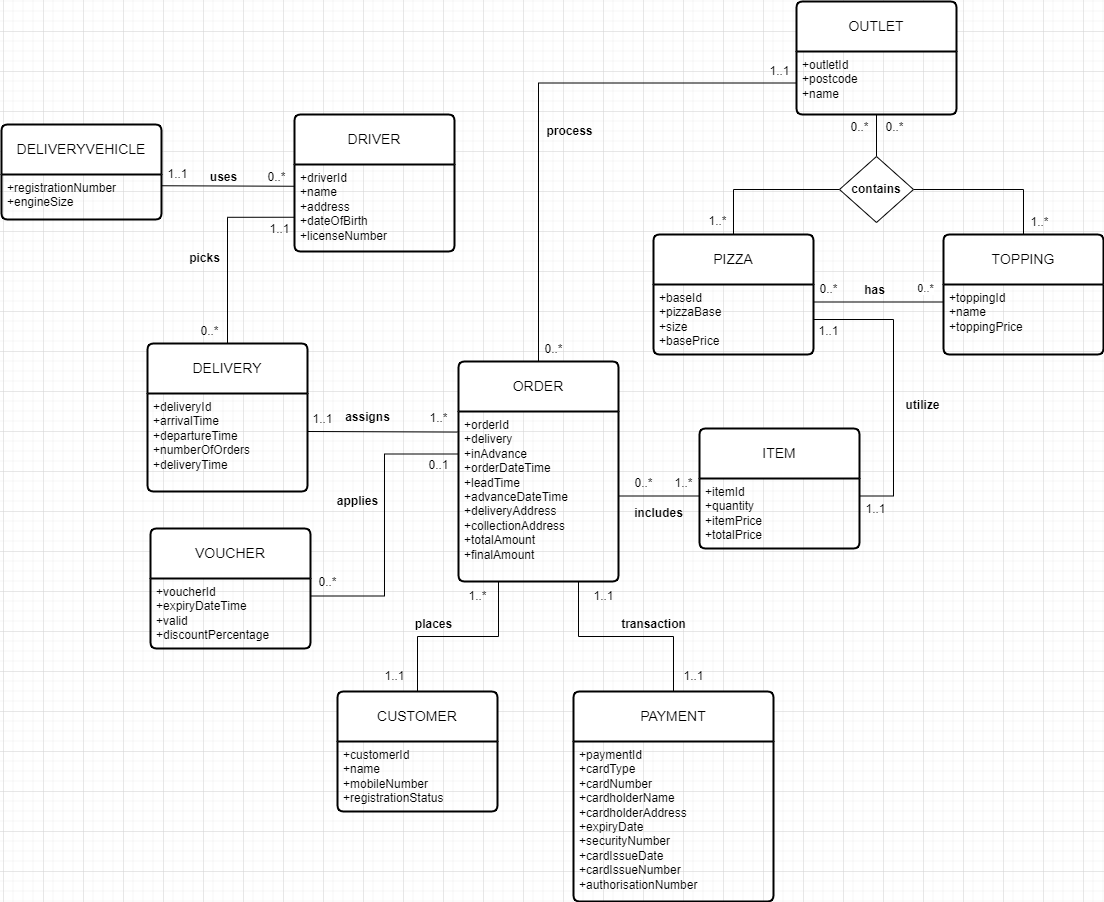

The diagram above was exported from draw.io. Its source (the exported page's mxGraphModel, read from the mxfile embedded in the PNG):
<mxGraphModel dx="1877" dy="1699" grid="1" gridSize="10" guides="1" tooltips="1" connect="1" arrows="1" fold="1" page="1" pageScale="1" pageWidth="827" pageHeight="1169" math="0" shadow="0">
  <root>
    <mxCell id="0" />
    <mxCell id="1" parent="0" />
    <mxCell id="vlrmfCBmrvQ348LXx91B-10" value="PIZZA" style="swimlane;childLayout=stackLayout;horizontal=1;startSize=50;horizontalStack=0;rounded=1;fontSize=14;fontStyle=0;strokeWidth=2;resizeParent=0;resizeLast=1;shadow=0;dashed=0;align=center;arcSize=4;whiteSpace=wrap;html=1;" parent="1" vertex="1">
      <mxGeometry x="10" y="3" width="160" height="120" as="geometry" />
    </mxCell>
    <mxCell id="vlrmfCBmrvQ348LXx91B-11" value="+baseId&lt;br&gt;+pizzaBase&lt;br&gt;+size&lt;br&gt;+basePrice" style="align=left;strokeColor=none;fillColor=none;spacingLeft=4;fontSize=12;verticalAlign=top;resizable=0;rotatable=0;part=1;html=1;" parent="vlrmfCBmrvQ348LXx91B-10" vertex="1">
      <mxGeometry y="50" width="160" height="70" as="geometry" />
    </mxCell>
    <mxCell id="vlrmfCBmrvQ348LXx91B-12" value="TOPPING" style="swimlane;childLayout=stackLayout;horizontal=1;startSize=50;horizontalStack=0;rounded=1;fontSize=14;fontStyle=0;strokeWidth=2;resizeParent=0;resizeLast=1;shadow=0;dashed=0;align=center;arcSize=4;whiteSpace=wrap;html=1;" parent="1" vertex="1">
      <mxGeometry x="300" y="3" width="160" height="120" as="geometry" />
    </mxCell>
    <mxCell id="vlrmfCBmrvQ348LXx91B-13" value="+toppingId&lt;br&gt;+name&lt;br&gt;+toppingPrice" style="align=left;strokeColor=none;fillColor=none;spacingLeft=4;fontSize=12;verticalAlign=top;resizable=0;rotatable=0;part=1;html=1;" parent="vlrmfCBmrvQ348LXx91B-12" vertex="1">
      <mxGeometry y="50" width="160" height="70" as="geometry" />
    </mxCell>
    <mxCell id="vlrmfCBmrvQ348LXx91B-14" value="PAYMENT" style="swimlane;childLayout=stackLayout;horizontal=1;startSize=50;horizontalStack=0;rounded=1;fontSize=14;fontStyle=0;strokeWidth=2;resizeParent=0;resizeLast=1;shadow=0;dashed=0;align=center;arcSize=4;whiteSpace=wrap;html=1;" parent="1" vertex="1">
      <mxGeometry x="-70" y="460" width="200" height="210" as="geometry" />
    </mxCell>
    <mxCell id="vlrmfCBmrvQ348LXx91B-15" value="+paymentId&lt;br&gt;+cardType&lt;br&gt;+cardNumber&lt;br&gt;+cardholderName&lt;br&gt;+cardholderAddress&lt;br&gt;+expiryDate&lt;br&gt;+securityNumber&lt;br&gt;+cardIssueDate&lt;br&gt;+cardIssueNumber&lt;br&gt;+authorisationNumber" style="align=left;strokeColor=none;fillColor=none;spacingLeft=4;fontSize=12;verticalAlign=top;resizable=0;rotatable=0;part=1;html=1;" parent="vlrmfCBmrvQ348LXx91B-14" vertex="1">
      <mxGeometry y="50" width="200" height="160" as="geometry" />
    </mxCell>
    <mxCell id="MljIi8j-aCVDxh29TMY_-3" style="edgeStyle=orthogonalEdgeStyle;rounded=0;orthogonalLoop=1;jettySize=auto;html=1;exitX=1;exitY=0.25;exitDx=0;exitDy=0;entryX=0;entryY=0.25;entryDx=0;entryDy=0;endArrow=none;endFill=0;" parent="1" source="vlrmfCBmrvQ348LXx91B-11" target="vlrmfCBmrvQ348LXx91B-13" edge="1">
      <mxGeometry relative="1" as="geometry" />
    </mxCell>
    <mxCell id="MljIi8j-aCVDxh29TMY_-5" value="0..*" style="edgeLabel;html=1;align=center;verticalAlign=middle;resizable=0;points=[];" parent="MljIi8j-aCVDxh29TMY_-3" connectable="0" vertex="1">
      <mxGeometry x="0.7857" y="-4" relative="1" as="geometry">
        <mxPoint x="-5" y="-18" as="offset" />
      </mxGeometry>
    </mxCell>
    <mxCell id="MljIi8j-aCVDxh29TMY_-4" value="&lt;b&gt;has&lt;/b&gt;" style="text;html=1;align=center;verticalAlign=middle;resizable=0;points=[];autosize=1;strokeColor=none;fillColor=none;" parent="1" vertex="1">
      <mxGeometry x="211" y="44" width="40" height="30" as="geometry" />
    </mxCell>
    <mxCell id="MljIi8j-aCVDxh29TMY_-9" value="OUTLET" style="swimlane;childLayout=stackLayout;horizontal=1;startSize=50;horizontalStack=0;rounded=1;fontSize=14;fontStyle=0;strokeWidth=2;resizeParent=0;resizeLast=1;shadow=0;dashed=0;align=center;arcSize=4;whiteSpace=wrap;html=1;" parent="1" vertex="1">
      <mxGeometry x="153" y="-230" width="160" height="113" as="geometry" />
    </mxCell>
    <mxCell id="MljIi8j-aCVDxh29TMY_-10" value="+outletId&lt;br&gt;+postcode&lt;br&gt;+name" style="align=left;strokeColor=none;fillColor=none;spacingLeft=4;fontSize=12;verticalAlign=top;resizable=0;rotatable=0;part=1;html=1;" parent="MljIi8j-aCVDxh29TMY_-9" vertex="1">
      <mxGeometry y="50" width="160" height="63" as="geometry" />
    </mxCell>
    <mxCell id="MljIi8j-aCVDxh29TMY_-11" value="ORDER" style="swimlane;childLayout=stackLayout;horizontal=1;startSize=50;horizontalStack=0;rounded=1;fontSize=14;fontStyle=0;strokeWidth=2;resizeParent=0;resizeLast=1;shadow=0;dashed=0;align=center;arcSize=4;whiteSpace=wrap;html=1;" parent="1" vertex="1">
      <mxGeometry x="-185" y="130" width="160" height="220" as="geometry" />
    </mxCell>
    <mxCell id="MljIi8j-aCVDxh29TMY_-12" value="+orderId&lt;br&gt;+delivery&lt;br&gt;+inAdvance&lt;br&gt;+orderDateTime&lt;br&gt;+leadTime&lt;br&gt;+advanceDateTime&lt;br&gt;+deliveryAddress&lt;br&gt;+collectionAddress&lt;br&gt;+totalAmount&lt;br&gt;+finalAmount" style="align=left;strokeColor=none;fillColor=none;spacingLeft=4;fontSize=12;verticalAlign=top;resizable=0;rotatable=0;part=1;html=1;" parent="MljIi8j-aCVDxh29TMY_-11" vertex="1">
      <mxGeometry y="50" width="160" height="170" as="geometry" />
    </mxCell>
    <mxCell id="MljIi8j-aCVDxh29TMY_-13" value="CUSTOMER" style="swimlane;childLayout=stackLayout;horizontal=1;startSize=50;horizontalStack=0;rounded=1;fontSize=14;fontStyle=0;strokeWidth=2;resizeParent=0;resizeLast=1;shadow=0;dashed=0;align=center;arcSize=4;whiteSpace=wrap;html=1;" parent="1" vertex="1">
      <mxGeometry x="-306" y="460" width="160" height="120" as="geometry" />
    </mxCell>
    <mxCell id="MljIi8j-aCVDxh29TMY_-14" value="+customerId&lt;br&gt;+name&lt;br&gt;+mobileNumber&lt;br&gt;+registrationStatus" style="align=left;strokeColor=none;fillColor=none;spacingLeft=4;fontSize=12;verticalAlign=top;resizable=0;rotatable=0;part=1;html=1;" parent="MljIi8j-aCVDxh29TMY_-13" vertex="1">
      <mxGeometry y="50" width="160" height="70" as="geometry" />
    </mxCell>
    <mxCell id="MljIi8j-aCVDxh29TMY_-15" value="DELIVERY" style="swimlane;childLayout=stackLayout;horizontal=1;startSize=50;horizontalStack=0;rounded=1;fontSize=14;fontStyle=0;strokeWidth=2;resizeParent=0;resizeLast=1;shadow=0;dashed=0;align=center;arcSize=4;whiteSpace=wrap;html=1;" parent="1" vertex="1">
      <mxGeometry x="-496" y="112" width="160" height="148" as="geometry" />
    </mxCell>
    <mxCell id="MljIi8j-aCVDxh29TMY_-16" value="+deliveryId&lt;br&gt;+arrivalTime&lt;br&gt;+departureTime&lt;br&gt;+numberOfOrders&lt;br&gt;+deliveryTime" style="align=left;strokeColor=none;fillColor=none;spacingLeft=4;fontSize=12;verticalAlign=top;resizable=0;rotatable=0;part=1;html=1;" parent="MljIi8j-aCVDxh29TMY_-15" vertex="1">
      <mxGeometry y="50" width="160" height="98" as="geometry" />
    </mxCell>
    <mxCell id="MljIi8j-aCVDxh29TMY_-17" value="VOUCHER" style="swimlane;childLayout=stackLayout;horizontal=1;startSize=50;horizontalStack=0;rounded=1;fontSize=14;fontStyle=0;strokeWidth=2;resizeParent=0;resizeLast=1;shadow=0;dashed=0;align=center;arcSize=4;whiteSpace=wrap;html=1;" parent="1" vertex="1">
      <mxGeometry x="-493" y="297" width="160" height="120" as="geometry" />
    </mxCell>
    <mxCell id="MljIi8j-aCVDxh29TMY_-18" value="+voucherId&lt;br&gt;+expiryDateTime&lt;br&gt;+valid&lt;br&gt;+discountPercentage" style="align=left;strokeColor=none;fillColor=none;spacingLeft=4;fontSize=12;verticalAlign=top;resizable=0;rotatable=0;part=1;html=1;" parent="MljIi8j-aCVDxh29TMY_-17" vertex="1">
      <mxGeometry y="50" width="160" height="70" as="geometry" />
    </mxCell>
    <mxCell id="xbsKdQhO0jQ7LUwJWFEs-2" style="edgeStyle=orthogonalEdgeStyle;rounded=0;orthogonalLoop=1;jettySize=auto;html=1;exitX=0;exitY=0.75;exitDx=0;exitDy=0;entryX=0.5;entryY=0;entryDx=0;entryDy=0;endArrow=none;endFill=0;" parent="1" source="MljIi8j-aCVDxh29TMY_-21" target="MljIi8j-aCVDxh29TMY_-15" edge="1">
      <mxGeometry relative="1" as="geometry" />
    </mxCell>
    <mxCell id="MljIi8j-aCVDxh29TMY_-21" value="DRIVER" style="swimlane;childLayout=stackLayout;horizontal=1;startSize=50;horizontalStack=0;rounded=1;fontSize=14;fontStyle=0;strokeWidth=2;resizeParent=0;resizeLast=1;shadow=0;dashed=0;align=center;arcSize=4;whiteSpace=wrap;html=1;" parent="1" vertex="1">
      <mxGeometry x="-349" y="-117" width="160" height="137" as="geometry" />
    </mxCell>
    <mxCell id="MljIi8j-aCVDxh29TMY_-22" value="+driverId&lt;br&gt;+name&lt;br&gt;+address&lt;br&gt;+dateOfBirth&lt;br&gt;+licenseNumber&lt;br&gt;" style="align=left;strokeColor=none;fillColor=none;spacingLeft=4;fontSize=12;verticalAlign=top;resizable=0;rotatable=0;part=1;html=1;" parent="MljIi8j-aCVDxh29TMY_-21" vertex="1">
      <mxGeometry y="50" width="160" height="87" as="geometry" />
    </mxCell>
    <mxCell id="MljIi8j-aCVDxh29TMY_-27" value="1..*" style="text;html=1;align=center;verticalAlign=middle;resizable=0;points=[];autosize=1;strokeColor=none;fillColor=none;" parent="1" vertex="1">
      <mxGeometry x="54" y="-25" width="40" height="30" as="geometry" />
    </mxCell>
    <mxCell id="MljIi8j-aCVDxh29TMY_-29" value="1..*" style="text;html=1;align=center;verticalAlign=middle;resizable=0;points=[];autosize=1;strokeColor=none;fillColor=none;" parent="1" vertex="1">
      <mxGeometry x="376" y="-24" width="40" height="30" as="geometry" />
    </mxCell>
    <mxCell id="fy81VhhbLuo_lzMfyn_p-8" value="1..1" style="text;html=1;align=center;verticalAlign=middle;resizable=0;points=[];autosize=1;strokeColor=none;fillColor=none;" parent="1" vertex="1">
      <mxGeometry x="116" y="-175" width="40" height="30" as="geometry" />
    </mxCell>
    <mxCell id="fy81VhhbLuo_lzMfyn_p-9" value="0..*" style="text;html=1;align=center;verticalAlign=middle;resizable=0;points=[];autosize=1;strokeColor=none;fillColor=none;" parent="1" vertex="1">
      <mxGeometry x="-110" y="103" width="40" height="30" as="geometry" />
    </mxCell>
    <mxCell id="fy81VhhbLuo_lzMfyn_p-10" value="&lt;b&gt;process&lt;/b&gt;" style="text;html=1;align=center;verticalAlign=middle;resizable=0;points=[];autosize=1;strokeColor=none;fillColor=none;" parent="1" vertex="1">
      <mxGeometry x="-109" y="-115" width="70" height="30" as="geometry" />
    </mxCell>
    <mxCell id="fy81VhhbLuo_lzMfyn_p-19" value="1..*" style="text;html=1;align=center;verticalAlign=middle;resizable=0;points=[];autosize=1;strokeColor=none;fillColor=none;" parent="1" vertex="1">
      <mxGeometry x="-186" y="350" width="40" height="30" as="geometry" />
    </mxCell>
    <mxCell id="fy81VhhbLuo_lzMfyn_p-20" value="1..1" style="text;html=1;align=center;verticalAlign=middle;resizable=0;points=[];autosize=1;strokeColor=none;fillColor=none;" parent="1" vertex="1">
      <mxGeometry x="-269" y="430" width="40" height="30" as="geometry" />
    </mxCell>
    <mxCell id="fy81VhhbLuo_lzMfyn_p-21" value="1..1" style="text;html=1;align=center;verticalAlign=middle;resizable=0;points=[];autosize=1;strokeColor=none;fillColor=none;" parent="1" vertex="1">
      <mxGeometry x="30" y="430" width="40" height="30" as="geometry" />
    </mxCell>
    <mxCell id="fy81VhhbLuo_lzMfyn_p-22" value="1..1" style="text;html=1;align=center;verticalAlign=middle;resizable=0;points=[];autosize=1;strokeColor=none;fillColor=none;" parent="1" vertex="1">
      <mxGeometry x="-60" y="350" width="40" height="30" as="geometry" />
    </mxCell>
    <mxCell id="fy81VhhbLuo_lzMfyn_p-26" value="0..1" style="text;html=1;align=center;verticalAlign=middle;resizable=0;points=[];autosize=1;strokeColor=none;fillColor=none;" parent="1" vertex="1">
      <mxGeometry x="-225" y="219" width="40" height="30" as="geometry" />
    </mxCell>
    <mxCell id="fy81VhhbLuo_lzMfyn_p-27" value="0..*" style="text;html=1;align=center;verticalAlign=middle;resizable=0;points=[];autosize=1;strokeColor=none;fillColor=none;" parent="1" vertex="1">
      <mxGeometry x="-336" y="336" width="40" height="30" as="geometry" />
    </mxCell>
    <mxCell id="MljIi8j-aCVDxh29TMY_-19" value="DELIVERYVEHICLE" style="swimlane;childLayout=stackLayout;horizontal=1;startSize=50;horizontalStack=0;rounded=1;fontSize=14;fontStyle=0;strokeWidth=2;resizeParent=0;resizeLast=1;shadow=0;dashed=0;align=center;arcSize=4;whiteSpace=wrap;html=1;" parent="1" vertex="1">
      <mxGeometry x="-642" y="-107" width="160" height="95" as="geometry" />
    </mxCell>
    <mxCell id="MljIi8j-aCVDxh29TMY_-20" value="+registrationNumber&lt;br&gt;+engineSize&lt;br&gt;" style="align=left;strokeColor=none;fillColor=none;spacingLeft=4;fontSize=12;verticalAlign=top;resizable=0;rotatable=0;part=1;html=1;" parent="MljIi8j-aCVDxh29TMY_-19" vertex="1">
      <mxGeometry y="50" width="160" height="45" as="geometry" />
    </mxCell>
    <mxCell id="fy81VhhbLuo_lzMfyn_p-32" value="1..*" style="text;html=1;align=center;verticalAlign=middle;resizable=0;points=[];autosize=1;strokeColor=none;fillColor=none;" parent="1" vertex="1">
      <mxGeometry x="-225" y="172" width="40" height="30" as="geometry" />
    </mxCell>
    <mxCell id="fy81VhhbLuo_lzMfyn_p-33" value="1..1" style="text;html=1;align=center;verticalAlign=middle;resizable=0;points=[];autosize=1;strokeColor=none;fillColor=none;" parent="1" vertex="1">
      <mxGeometry x="-341" y="173" width="40" height="30" as="geometry" />
    </mxCell>
    <mxCell id="xHqyNVAWIcGQd33QN42E-6" value="1..1" style="text;html=1;align=center;verticalAlign=middle;resizable=0;points=[];autosize=1;strokeColor=none;fillColor=none;" parent="1" vertex="1">
      <mxGeometry x="-486" y="-72" width="40" height="30" as="geometry" />
    </mxCell>
    <mxCell id="xHqyNVAWIcGQd33QN42E-7" value="0..*" style="text;html=1;align=center;verticalAlign=middle;resizable=0;points=[];autosize=1;strokeColor=none;fillColor=none;" parent="1" vertex="1">
      <mxGeometry x="-387" y="-69" width="40" height="30" as="geometry" />
    </mxCell>
    <mxCell id="xHqyNVAWIcGQd33QN42E-9" value="1..1" style="text;html=1;align=center;verticalAlign=middle;resizable=0;points=[];autosize=1;strokeColor=none;fillColor=none;" parent="1" vertex="1">
      <mxGeometry x="-384" y="-17" width="40" height="30" as="geometry" />
    </mxCell>
    <mxCell id="xHqyNVAWIcGQd33QN42E-11" value="0..*" style="text;html=1;align=center;verticalAlign=middle;resizable=0;points=[];autosize=1;strokeColor=none;fillColor=none;" parent="1" vertex="1">
      <mxGeometry x="-454" y="85" width="40" height="30" as="geometry" />
    </mxCell>
    <mxCell id="xHqyNVAWIcGQd33QN42E-16" value="&lt;b&gt;applies&lt;/b&gt;" style="text;html=1;align=center;verticalAlign=middle;resizable=0;points=[];autosize=1;strokeColor=none;fillColor=none;" parent="1" vertex="1">
      <mxGeometry x="-316" y="255" width="60" height="30" as="geometry" />
    </mxCell>
    <mxCell id="xHqyNVAWIcGQd33QN42E-17" value="&lt;b&gt;assigns&lt;/b&gt;" style="text;html=1;align=center;verticalAlign=middle;resizable=0;points=[];autosize=1;strokeColor=none;fillColor=none;" parent="1" vertex="1">
      <mxGeometry x="-311" y="171" width="70" height="30" as="geometry" />
    </mxCell>
    <mxCell id="xHqyNVAWIcGQd33QN42E-18" value="&lt;b&gt;uses&lt;/b&gt;" style="text;html=1;align=center;verticalAlign=middle;resizable=0;points=[];autosize=1;strokeColor=none;fillColor=none;" parent="1" vertex="1">
      <mxGeometry x="-445" y="-69" width="50" height="30" as="geometry" />
    </mxCell>
    <mxCell id="xHqyNVAWIcGQd33QN42E-19" value="&lt;b&gt;picks&lt;/b&gt;" style="text;html=1;align=center;verticalAlign=middle;resizable=0;points=[];autosize=1;strokeColor=none;fillColor=none;" parent="1" vertex="1">
      <mxGeometry x="-464" y="12" width="50" height="30" as="geometry" />
    </mxCell>
    <mxCell id="LwOPC1UP1u8B0Axzjg6q-5" value="ITEM" style="swimlane;childLayout=stackLayout;horizontal=1;startSize=50;horizontalStack=0;rounded=1;fontSize=14;fontStyle=0;strokeWidth=2;resizeParent=0;resizeLast=1;shadow=0;dashed=0;align=center;arcSize=4;whiteSpace=wrap;html=1;" parent="1" vertex="1">
      <mxGeometry x="56" y="197" width="160" height="120" as="geometry" />
    </mxCell>
    <mxCell id="LwOPC1UP1u8B0Axzjg6q-6" value="+itemId&lt;br&gt;+quantity&lt;br&gt;+itemPrice&lt;br&gt;+totalPrice" style="align=left;strokeColor=none;fillColor=none;spacingLeft=4;fontSize=12;verticalAlign=top;resizable=0;rotatable=0;part=1;html=1;" parent="LwOPC1UP1u8B0Axzjg6q-5" vertex="1">
      <mxGeometry y="50" width="160" height="70" as="geometry" />
    </mxCell>
    <mxCell id="LwOPC1UP1u8B0Axzjg6q-7" style="rounded=0;orthogonalLoop=1;jettySize=auto;html=1;exitX=1;exitY=0.25;exitDx=0;exitDy=0;entryX=0;entryY=0.25;entryDx=0;entryDy=0;endArrow=none;endFill=0;" parent="1" target="LwOPC1UP1u8B0Axzjg6q-6" edge="1">
      <mxGeometry relative="1" as="geometry">
        <mxPoint x="-25" y="264.5" as="sourcePoint" />
      </mxGeometry>
    </mxCell>
    <mxCell id="LwOPC1UP1u8B0Axzjg6q-8" value="0..*" style="text;html=1;align=center;verticalAlign=middle;resizable=0;points=[];autosize=1;strokeColor=none;fillColor=none;" parent="1" vertex="1">
      <mxGeometry x="-20" y="237" width="40" height="30" as="geometry" />
    </mxCell>
    <mxCell id="LwOPC1UP1u8B0Axzjg6q-9" value="1..*" style="text;html=1;align=center;verticalAlign=middle;resizable=0;points=[];autosize=1;strokeColor=none;fillColor=none;" parent="1" vertex="1">
      <mxGeometry x="20" y="237" width="40" height="30" as="geometry" />
    </mxCell>
    <mxCell id="LwOPC1UP1u8B0Axzjg6q-14" value="1..1" style="text;html=1;align=center;verticalAlign=middle;resizable=0;points=[];autosize=1;strokeColor=none;fillColor=none;" parent="1" vertex="1">
      <mxGeometry x="165" y="85" width="40" height="30" as="geometry" />
    </mxCell>
    <mxCell id="LwOPC1UP1u8B0Axzjg6q-15" value="1..1" style="text;html=1;align=center;verticalAlign=middle;resizable=0;points=[];autosize=1;strokeColor=none;fillColor=none;" parent="1" vertex="1">
      <mxGeometry x="212" y="263" width="40" height="30" as="geometry" />
    </mxCell>
    <mxCell id="LwOPC1UP1u8B0Axzjg6q-16" value="0..*" style="text;html=1;align=center;verticalAlign=middle;resizable=0;points=[];autosize=1;strokeColor=none;fillColor=none;" parent="1" vertex="1">
      <mxGeometry x="196" y="-119" width="40" height="30" as="geometry" />
    </mxCell>
    <mxCell id="LwOPC1UP1u8B0Axzjg6q-17" value="0..*" style="text;html=1;align=center;verticalAlign=middle;resizable=0;points=[];autosize=1;strokeColor=none;fillColor=none;" parent="1" vertex="1">
      <mxGeometry x="231" y="-119" width="40" height="30" as="geometry" />
    </mxCell>
    <mxCell id="LwOPC1UP1u8B0Axzjg6q-18" value="0..*" style="text;html=1;align=center;verticalAlign=middle;resizable=0;points=[];autosize=1;strokeColor=none;fillColor=none;" parent="1" vertex="1">
      <mxGeometry x="165" y="43" width="40" height="30" as="geometry" />
    </mxCell>
    <mxCell id="xbsKdQhO0jQ7LUwJWFEs-1" style="edgeStyle=orthogonalEdgeStyle;rounded=0;orthogonalLoop=1;jettySize=auto;html=1;exitX=1;exitY=0.5;exitDx=0;exitDy=0;entryX=1;entryY=0.25;entryDx=0;entryDy=0;endArrow=none;endFill=0;" parent="1" source="vlrmfCBmrvQ348LXx91B-11" target="LwOPC1UP1u8B0Axzjg6q-6" edge="1">
      <mxGeometry relative="1" as="geometry">
        <Array as="points">
          <mxPoint x="250" y="88" />
          <mxPoint x="250" y="264" />
        </Array>
      </mxGeometry>
    </mxCell>
    <mxCell id="xbsKdQhO0jQ7LUwJWFEs-3" style="rounded=0;orthogonalLoop=1;jettySize=auto;html=1;exitX=0;exitY=0.25;exitDx=0;exitDy=0;entryX=1;entryY=0.25;entryDx=0;entryDy=0;endArrow=none;endFill=0;" parent="1" source="MljIi8j-aCVDxh29TMY_-22" target="MljIi8j-aCVDxh29TMY_-20" edge="1">
      <mxGeometry relative="1" as="geometry" />
    </mxCell>
    <mxCell id="xbsKdQhO0jQ7LUwJWFEs-4" style="rounded=0;orthogonalLoop=1;jettySize=auto;html=1;entryX=-0.006;entryY=0.121;entryDx=0;entryDy=0;entryPerimeter=0;endArrow=none;endFill=0;" parent="1" target="MljIi8j-aCVDxh29TMY_-12" edge="1">
      <mxGeometry relative="1" as="geometry">
        <mxPoint x="-336" y="200" as="sourcePoint" />
      </mxGeometry>
    </mxCell>
    <mxCell id="xbsKdQhO0jQ7LUwJWFEs-10" style="edgeStyle=orthogonalEdgeStyle;rounded=0;orthogonalLoop=1;jettySize=auto;html=1;exitX=1;exitY=0.25;exitDx=0;exitDy=0;entryX=0;entryY=0.25;entryDx=0;entryDy=0;endArrow=none;endFill=0;" parent="1" source="MljIi8j-aCVDxh29TMY_-18" target="MljIi8j-aCVDxh29TMY_-12" edge="1">
      <mxGeometry relative="1" as="geometry" />
    </mxCell>
    <mxCell id="YVGH-g38zkWIWFoFdaLc-1" style="edgeStyle=orthogonalEdgeStyle;rounded=0;orthogonalLoop=1;jettySize=auto;html=1;exitX=0;exitY=0.5;exitDx=0;exitDy=0;entryX=0.5;entryY=0;entryDx=0;entryDy=0;endArrow=none;endFill=0;" parent="1" source="MljIi8j-aCVDxh29TMY_-10" target="MljIi8j-aCVDxh29TMY_-11" edge="1">
      <mxGeometry relative="1" as="geometry">
        <mxPoint x="-120" y="50" as="targetPoint" />
      </mxGeometry>
    </mxCell>
    <mxCell id="XSjWQhc3xuZoB9De596K-2" style="edgeStyle=orthogonalEdgeStyle;rounded=0;orthogonalLoop=1;jettySize=auto;html=1;exitX=1;exitY=0.5;exitDx=0;exitDy=0;entryX=0.5;entryY=0;entryDx=0;entryDy=0;endArrow=none;endFill=0;" parent="1" source="XSjWQhc3xuZoB9De596K-1" target="vlrmfCBmrvQ348LXx91B-12" edge="1">
      <mxGeometry relative="1" as="geometry" />
    </mxCell>
    <mxCell id="XSjWQhc3xuZoB9De596K-4" style="edgeStyle=orthogonalEdgeStyle;rounded=0;orthogonalLoop=1;jettySize=auto;html=1;exitX=0;exitY=0.5;exitDx=0;exitDy=0;entryX=0.5;entryY=0;entryDx=0;entryDy=0;endArrow=none;endFill=0;" parent="1" source="XSjWQhc3xuZoB9De596K-1" target="vlrmfCBmrvQ348LXx91B-10" edge="1">
      <mxGeometry relative="1" as="geometry" />
    </mxCell>
    <mxCell id="XSjWQhc3xuZoB9De596K-5" style="rounded=0;orthogonalLoop=1;jettySize=auto;html=1;exitX=0.5;exitY=0;exitDx=0;exitDy=0;entryX=0.5;entryY=1;entryDx=0;entryDy=0;endArrow=none;endFill=0;" parent="1" source="XSjWQhc3xuZoB9De596K-1" target="MljIi8j-aCVDxh29TMY_-10" edge="1">
      <mxGeometry relative="1" as="geometry" />
    </mxCell>
    <mxCell id="XSjWQhc3xuZoB9De596K-1" value="&lt;b style=&quot;border-color: var(--border-color);&quot;&gt;contains&lt;/b&gt;" style="rhombus;whiteSpace=wrap;html=1;" parent="1" vertex="1">
      <mxGeometry x="196" y="-75" width="74" height="66" as="geometry" />
    </mxCell>
    <mxCell id="hB7TYfY4qgTVEQEPTX9W-1" value="&lt;b&gt;utilize&lt;/b&gt;" style="text;html=1;align=center;verticalAlign=middle;resizable=0;points=[];autosize=1;strokeColor=none;fillColor=none;" parent="1" vertex="1">
      <mxGeometry x="249" y="159" width="60" height="30" as="geometry" />
    </mxCell>
    <mxCell id="IzZ5Z9Lww53_gjHAUwFt-2" value="&lt;b&gt;includes&lt;/b&gt;" style="text;html=1;align=center;verticalAlign=middle;resizable=0;points=[];autosize=1;strokeColor=none;fillColor=none;" parent="1" vertex="1">
      <mxGeometry x="-20" y="267" width="70" height="30" as="geometry" />
    </mxCell>
    <mxCell id="-cfKKYAPLDcGtJMWCdGL-7" style="edgeStyle=orthogonalEdgeStyle;rounded=0;orthogonalLoop=1;jettySize=auto;html=1;exitX=0.25;exitY=1;exitDx=0;exitDy=0;entryX=0.5;entryY=0;entryDx=0;entryDy=0;endArrow=none;endFill=0;" parent="1" source="MljIi8j-aCVDxh29TMY_-12" target="MljIi8j-aCVDxh29TMY_-13" edge="1">
      <mxGeometry relative="1" as="geometry">
        <mxPoint x="271" y="571" as="targetPoint" />
        <mxPoint x="529" y="293" as="sourcePoint" />
      </mxGeometry>
    </mxCell>
    <mxCell id="-cfKKYAPLDcGtJMWCdGL-9" style="edgeStyle=orthogonalEdgeStyle;rounded=0;orthogonalLoop=1;jettySize=auto;html=1;entryX=0.5;entryY=0;entryDx=0;entryDy=0;endArrow=none;endFill=0;exitX=0.75;exitY=1;exitDx=0;exitDy=0;" parent="1" source="MljIi8j-aCVDxh29TMY_-12" target="vlrmfCBmrvQ348LXx91B-14" edge="1">
      <mxGeometry relative="1" as="geometry">
        <mxPoint x="-216" y="470" as="targetPoint" />
        <mxPoint x="-50" y="410" as="sourcePoint" />
      </mxGeometry>
    </mxCell>
    <mxCell id="ucTMCI-YcgIB-DKv-v92-1" value="places" style="text;html=1;align=center;verticalAlign=middle;resizable=0;points=[];autosize=1;strokeColor=none;fillColor=none;fontStyle=1" parent="1" vertex="1">
      <mxGeometry x="-240" y="378" width="60" height="30" as="geometry" />
    </mxCell>
    <mxCell id="ucTMCI-YcgIB-DKv-v92-2" value="transaction" style="text;html=1;align=center;verticalAlign=middle;resizable=0;points=[];autosize=1;strokeColor=none;fillColor=none;fontStyle=1" parent="1" vertex="1">
      <mxGeometry x="-35" y="378" width="90" height="30" as="geometry" />
    </mxCell>
  </root>
</mxGraphModel>